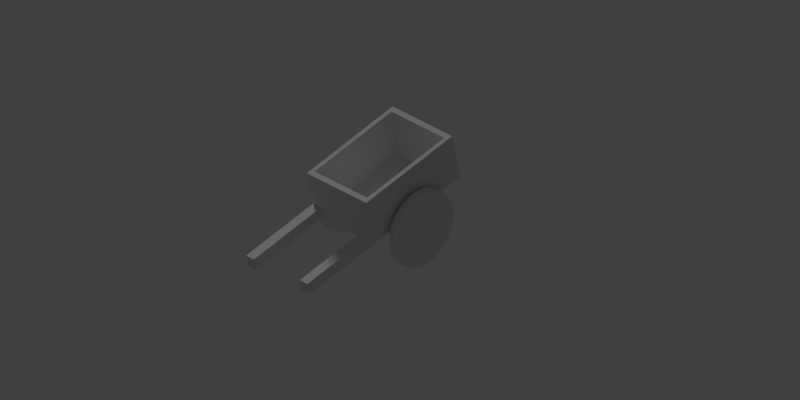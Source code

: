 # Source: cart.blend  (saved by Blender 2.79.0; exported with 4.5.12 LTS)
import bpy
from mathutils import Matrix  # noqa: F401  (used for matrix-valued properties, if any)

bpy.ops.wm.read_factory_settings(use_empty=True)
scene = bpy.context.scene
scene.name = 'Scene'

# ---- collections
col_collection_1 = bpy.data.collections.new('Collection 1'); scene.collection.children.link(col_collection_1)
col_collection_2 = bpy.data.collections.new('Collection 2'); scene.collection.children.link(col_collection_2)

# ---- world
world_world = bpy.data.worlds.new('World'); scene.world = world_world
world_world.color = (0.05088, 0.05088, 0.05088)
world_world.use_sun_shadow = False
world_world.sun_shadow_jitter_overblur = 0.0
world_world.cycles.sampling_method = 'MANUAL'

# ---- cameras
cam_camera = bpy.data.cameras.new('Camera')
cam_camera.type = 'ORTHO'
cam_camera.clip_end = 100.0
cam_camera.lens = 35.0
cam_camera.sensor_width = 32.0
cam_camera.sensor_height = 18.0
cam_camera.ortho_scale = 19.01
cam_camera.dof.focus_distance = 0.0
cam_camera.dof.aperture_fstop = 128.0

# ---- lights
light_spot = bpy.data.lights.new('Spot', 'SUN')
light_spot.transmission_factor = 0.0
light_spot.angle = 0.1993
light_spot.energy = 1.0
light_spot.shadow_buffer_clip_start = 0.5
light_spot.shadow_soft_size = 0.1
light_spot.shadow_cascade_max_distance = 1000.0

# ---- meshes
me_cube_003 = bpy.data.meshes.new('Cube.003')
me_cube_003.from_pydata([(-1.0, -2.136, 0.1995), (-1.0, 1.029, -0.375), (-1.0, 0.7498, 0.8541), (1.0, -1.857, -1.03), (1.0, -2.136, 0.1995), (1.0, 1.029, -0.375), (1.0, 0.7498, 0.8541), (-1.0, -1.927, -0.7223), (1.0, -1.927, -0.7223), (0.7396, -1.857, -1.03), (0.7396, -1.927, -0.7223), (-1.0, -1.857, -1.03), (-0.7396, -1.857, -1.03), (-0.7396, -1.927, -0.7223), (-1.0, -4.103, -1.539), (-1.0, -4.173, -1.232), (-0.7396, -4.103, -1.539), (-0.7396, -4.173, -1.232), (1.0, -4.114, -1.218), (1.0, -4.044, -1.526), (0.7396, -4.044, -1.526), (0.7396, -4.114, -1.218), (0.8836, 0.6032, 0.8209), (0.8836, -1.989, 0.2328), (-0.8836, 0.6032, 0.8209), (-0.8836, -1.989, 0.2328), (-0.75, 0.6348, -0.3112), (-0.75, -1.529, -0.8021), (0.75, 0.6348, -0.3112), (0.75, -1.529, -0.8021), (1.112, 0.5137, -1.075), (1.112, 0.4945, -0.8797), (1.112, 0.4376, -0.6921), (1.112, 0.3452, -0.5192), (1.112, 0.2208, -0.3677), (1.112, 0.06927, -0.2433), (1.112, -0.1036, -0.1509), (1.112, -0.2912, -0.09402), (1.112, -0.4863, -0.07481), (1.112, -0.6814, -0.09402), (1.112, -0.869, -0.1509), (1.112, -1.042, -0.2433), (1.112, -1.193, -0.3677), (1.112, -1.318, -0.5192), (1.112, -1.41, -0.6921), (1.112, -1.467, -0.8797), (1.112, -1.486, -1.075), (1.112, -1.467, -1.27), (1.112, -1.41, -1.457), (1.112, -1.318, -1.63), (1.112, -1.193, -1.782), (1.112, -1.042, -1.906), (1.112, -0.869, -1.999), (1.112, -0.6814, -2.056), (1.112, -0.4863, -2.075), (1.112, -0.2912, -2.056), (1.112, -0.1036, -1.999), (1.112, 0.06927, -1.906), (1.112, 0.2208, -1.782), (1.112, 0.3452, -1.63), (1.112, 0.4376, -1.457), (1.112, 0.4945, -1.27), (1.282, 0.5137, -1.075), (1.282, 0.4945, -0.8797), (1.282, 0.4376, -0.6921), (1.282, 0.3452, -0.5192), (1.282, 0.2208, -0.3677), (1.282, 0.06927, -0.2433), (1.282, -0.1036, -0.1509), (1.282, -0.2912, -0.09402), (1.282, -0.4863, -0.07481), (1.282, -0.6814, -0.09402), (1.282, -0.869, -0.1509), (1.282, -1.042, -0.2433), (1.282, -1.193, -0.3677), (1.282, -1.318, -0.5192), (1.282, -1.41, -0.6921), (1.282, -1.467, -0.8797), (1.282, -1.486, -1.075), (1.282, -1.467, -1.27), (1.282, -1.41, -1.457), (1.282, -1.318, -1.63), (1.282, -1.193, -1.782), (1.282, -1.042, -1.906), (1.282, -0.869, -1.999), (1.282, -0.6814, -2.056), (1.282, -0.4863, -2.075), (1.282, -0.2912, -2.056), (1.282, -0.1036, -1.999), (1.282, 0.06927, -1.906), (1.282, 0.2208, -1.782), (1.282, 0.3452, -1.63), (1.282, 0.4376, -1.457), (1.282, 0.4945, -1.27), (-1.287, 0.5137, -1.075), (-1.287, 0.4945, -0.8797), (-1.287, 0.4376, -0.6921), (-1.287, 0.3452, -0.5192), (-1.287, 0.2208, -0.3677), (-1.287, 0.06927, -0.2433), (-1.287, -0.1036, -0.1509), (-1.287, -0.2912, -0.09402), (-1.287, -0.4863, -0.07481), (-1.287, -0.6814, -0.09402), (-1.287, -0.869, -0.1509), (-1.287, -1.042, -0.2433), (-1.287, -1.193, -0.3677), (-1.287, -1.318, -0.5192), (-1.287, -1.41, -0.6921), (-1.287, -1.467, -0.8797), (-1.287, -1.486, -1.075), (-1.287, -1.467, -1.27), (-1.287, -1.41, -1.457), (-1.287, -1.318, -1.63), (-1.287, -1.193, -1.782), (-1.287, -1.042, -1.906), (-1.287, -0.869, -1.999), (-1.287, -0.6814, -2.056), (-1.287, -0.4863, -2.075), (-1.287, -0.2912, -2.056), (-1.287, -0.1036, -1.999), (-1.287, 0.06927, -1.906), (-1.287, 0.2208, -1.782), (-1.287, 0.3452, -1.63), (-1.287, 0.4376, -1.457), (-1.287, 0.4945, -1.27), (-1.118, 0.5137, -1.075), (-1.118, 0.4945, -0.8797), (-1.118, 0.4376, -0.6921), (-1.118, 0.3452, -0.5192), (-1.118, 0.2208, -0.3677), (-1.118, 0.06927, -0.2433), (-1.118, -0.1036, -0.1509), (-1.118, -0.2912, -0.09402), (-1.118, -0.4863, -0.07481), (-1.118, -0.6814, -0.09402), (-1.118, -0.869, -0.1509), (-1.118, -1.042, -0.2433), (-1.118, -1.193, -0.3677), (-1.118, -1.318, -0.5192), (-1.118, -1.41, -0.6921), (-1.118, -1.467, -0.8797), (-1.118, -1.486, -1.075), (-1.118, -1.467, -1.27), (-1.118, -1.41, -1.457), (-1.118, -1.318, -1.63), (-1.118, -1.193, -1.782), (-1.118, -1.042, -1.906), (-1.118, -0.869, -1.999), (-1.118, -0.6814, -2.056), (-1.118, -0.4863, -2.075), (-1.118, -0.2912, -2.056), (-1.118, -0.1036, -1.999), (-1.118, 0.06927, -1.906), (-1.118, 0.2208, -1.782), (-1.118, 0.3452, -1.63), (-1.118, 0.4376, -1.457), (-1.118, 0.4945, -1.27)], [], [(1, 5, 3, 9, 12, 11), (3, 8, 18, 19), (9, 10, 13, 12), (11, 12, 16, 14), (16, 17, 15, 14), (13, 7, 15, 17), (7, 11, 14, 15), (12, 13, 17, 16), (19, 18, 21, 20), (10, 9, 20, 21), (9, 3, 19, 20), (8, 10, 21, 18), (7, 13, 10, 8, 4, 0), (5, 6, 4, 8, 3), (2, 0, 25, 24), (6, 22, 23, 4), (1, 2, 6, 5), (4, 23, 25, 0), (6, 2, 24, 22), (11, 7, 0, 2, 1), (24, 25, 27, 26), (28, 26, 27, 29), (25, 23, 29, 27), (23, 22, 28, 29), (22, 24, 26, 28), (31, 30, 61, 60, 59, 58, 57, 56, 55, 54, 53, 52, 51, 50, 49, 48, 47, 46, 45, 44, 43, 42, 41, 40, 39, 38, 37, 36, 35, 34, 33, 32), (63, 64, 65, 66, 67, 68, 69, 70, 71, 72, 73, 74, 75, 76, 77, 78, 79, 80, 81, 82, 83, 84, 85, 86, 87, 88, 89, 90, 91, 92, 93, 62), (47, 48, 80, 79), (34, 35, 67, 66), (61, 30, 62, 93), (48, 49, 81, 80), (35, 36, 68, 67), (49, 50, 82, 81), (36, 37, 69, 68), (50, 51, 83, 82), (37, 38, 70, 69), (51, 52, 84, 83), (38, 39, 71, 70), (52, 53, 85, 84), (39, 40, 72, 71), (53, 54, 86, 85), (40, 41, 73, 72), (54, 55, 87, 86), (41, 42, 74, 73), (55, 56, 88, 87), (42, 43, 75, 74), (56, 57, 89, 88), (43, 44, 76, 75), (30, 31, 63, 62), (57, 58, 90, 89), (44, 45, 77, 76), (31, 32, 64, 63), (58, 59, 91, 90), (45, 46, 78, 77), (32, 33, 65, 64), (59, 60, 92, 91), (46, 47, 79, 78), (33, 34, 66, 65), (60, 61, 93, 92), (95, 94, 125, 124, 123, 122, 121, 120, 119, 118, 117, 116, 115, 114, 113, 112, 111, 110, 109, 108, 107, 106, 105, 104, 103, 102, 101, 100, 99, 98, 97, 96), (127, 128, 129, 130, 131, 132, 133, 134, 135, 136, 137, 138, 139, 140, 141, 142, 143, 144, 145, 146, 147, 148, 149, 150, 151, 152, 153, 154, 155, 156, 157, 126), (111, 112, 144, 143), (98, 99, 131, 130), (125, 94, 126, 157), (112, 113, 145, 144), (99, 100, 132, 131), (113, 114, 146, 145), (100, 101, 133, 132), (114, 115, 147, 146), (101, 102, 134, 133), (115, 116, 148, 147), (102, 103, 135, 134), (116, 117, 149, 148), (103, 104, 136, 135), (117, 118, 150, 149), (104, 105, 137, 136), (118, 119, 151, 150), (105, 106, 138, 137), (119, 120, 152, 151), (106, 107, 139, 138), (120, 121, 153, 152), (107, 108, 140, 139), (94, 95, 127, 126), (121, 122, 154, 153), (108, 109, 141, 140), (95, 96, 128, 127), (122, 123, 155, 154), (109, 110, 142, 141), (96, 97, 129, 128), (123, 124, 156, 155), (110, 111, 143, 142), (97, 98, 130, 129), (124, 125, 157, 156)])
me_cube_003.use_remesh_preserve_volume = False
me_cube_003.use_remesh_preserve_attributes = False
me_cube_003.use_mirror_vertex_groups = False
me_cube_003.update()

# ---- objects
ob_spot = bpy.data.objects.new('Spot', light_spot)
ob_camera = bpy.data.objects.new('Camera', cam_camera)
ob_cube = bpy.data.objects.new('Cube', me_cube_003)

# ---- transforms, parenting, visibility, modifiers, constraints
ob_spot.location = (-7.858, 3.308, 12.27)
ob_spot.rotation_euler = (0.3063, -1.071, -0.8589)
ob_spot.lineart.crease_threshold = 0.0
ob_camera.location = (10.0, -10.0, 8.244)
ob_camera.rotation_euler = (1.047, 0.0, 0.7854)
ob_camera.lock_rotations_4d = False
ob_camera.empty_display_type = 'ARROWS'
ob_camera.color = (0.0, 0.0, 0.0, 0.0)
ob_camera.display_type = 'WIRE'
ob_camera.lineart.crease_threshold = 0.0
ob_cube.location = (0.0, 0.0, 1.075)
ob_cube.lineart.crease_threshold = 0.0

# ---- collection membership
col_collection_1.objects.link(ob_spot)
col_collection_1.objects.link(ob_camera)
col_collection_2.objects.link(ob_cube)

# ---- scene / render settings (as saved in the file)
scene.camera = ob_camera
scene.frame_start = 1; scene.frame_end = 1; scene.frame_set(4)
scene.render.engine = 'BLENDER_EEVEE_NEXT'
scene.render.resolution_x = 512
scene.render.resolution_y = 256
scene.render.dither_intensity = 0.0
scene.render.film_transparent = True
scene.cycles.use_denoising = False
scene.cycles.samples = 128
scene.cycles.sampling_pattern = 'TABULATED_SOBOL'
scene.cycles.use_adaptive_sampling = False
scene.cycles.use_light_tree = False
scene.cycles.blur_glossy = 0.0
scene.cycles.sample_clamp_indirect = 0.0
scene.view_settings.view_transform = 'Standard'
bpy.context.view_layer.update()
